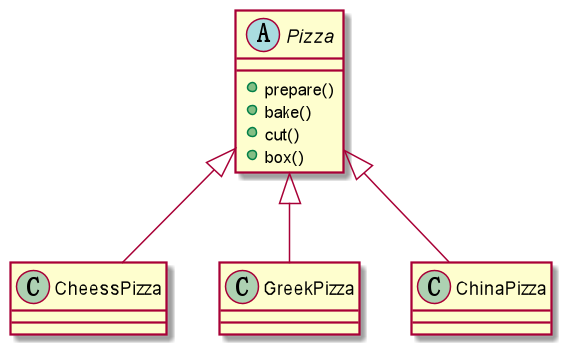

The diagram above was rendered by PlantUML. Its source (embedded in the PNG):
@startuml
'https://plantuml.com/class-diagram

abstract class Pizza{
+prepare()
+bake()
+cut()
+box()
}
class CheessPizza
class GreekPizza
class ChinaPizza

Pizza <|-- CheessPizza
Pizza <|-- GreekPizza
Pizza <|-- ChinaPizza


@enduml